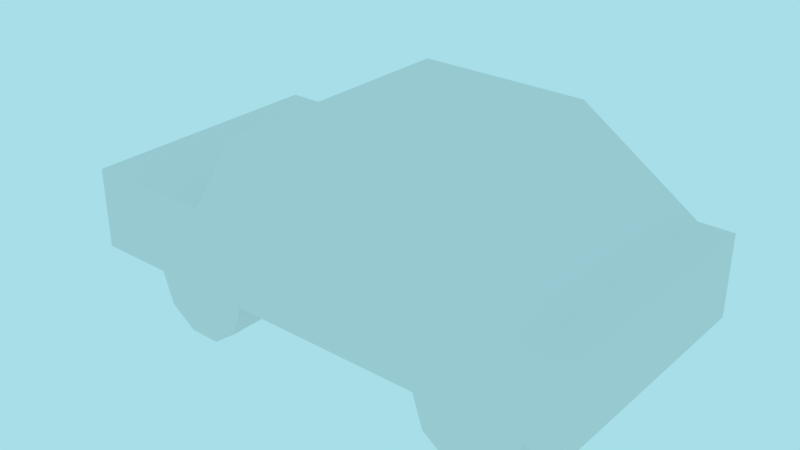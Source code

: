 # Source: car.blend  (saved by Blender 2.64.0; exported with 4.5.12 LTS)
import bpy
from mathutils import Matrix  # noqa: F401  (used for matrix-valued properties, if any)

bpy.ops.wm.read_factory_settings(use_empty=True)
scene = bpy.context.scene
scene.name = 'Scene'

# ---- collections
col_collection_1 = bpy.data.collections.new('Collection 1'); scene.collection.children.link(col_collection_1)

# ---- world
world_world = bpy.data.worlds.new('World'); scene.world = world_world
world_world.color = (0.3864, 0.7305, 0.7991)
world_world.use_sun_shadow = False
world_world.sun_shadow_jitter_overblur = 0.0
world_world.cycles.sampling_method = 'MANUAL'
world_world.cycles.sample_map_resolution = 256
world_world.light_settings.ao_factor = 0.5

# ---- meshes
me_cube = bpy.data.meshes.new('Cube')
me_cube.from_pydata([(-3.001, -1.506, -0.478), (-3.001, 1.506, -0.478), (3.001, 1.506, -0.478), (3.001, -1.506, -0.478), (-3.001, -1.506, 0.478), (-3.001, 1.506, 0.478), (3.001, 1.506, 0.478), (3.001, -1.506, 0.478), (-1.446, 1.506, 0.478), (-0.8484, 1.506, 1.428), (1.203, 1.506, 1.428), (2.598, 1.506, 0.478), (2.598, 1.506, -0.478), (0.6002, 1.506, -0.478), (-0.6002, 1.506, -0.478), (-1.446, 1.506, -0.478), (2.598, -1.506, 0.478), (1.203, -1.506, 1.428), (-0.8484, -1.506, 1.428), (-1.446, -1.506, 0.478), (-1.446, -1.506, -0.478), (-0.6002, -1.506, -0.478), (0.6002, -1.506, -0.478), (2.598, -1.506, -0.478), (-1.315, 1.5, 0.07063), (-1.315, -1.5, 0.07063), (-1.015, 1.5, -0.1473), (-1.015, -1.5, -0.1473), (-0.9, 1.5, -0.5), (-0.9, -1.5, -0.5), (-1.015, 1.5, -0.8527), (-1.015, -1.5, -0.8527), (-1.315, 1.5, -1.071), (-1.315, -1.5, -1.071), (-1.685, 1.5, -1.071), (-1.685, -1.5, -1.071), (-1.985, 1.5, -0.8527), (-1.985, -1.5, -0.8527), (-2.1, 1.5, -0.5), (-2.1, -1.5, -0.5), (-1.985, 1.5, -0.1473), (-1.985, -1.5, -0.1473), (-1.685, 1.5, 0.07063), (-1.685, -1.5, 0.07063), (2.185, 1.5, 0.07063), (2.185, -1.5, 0.07063), (2.485, 1.5, -0.1473), (2.485, -1.5, -0.1473), (2.6, 1.5, -0.5), (2.6, -1.5, -0.5), (2.485, 1.5, -0.8527), (2.485, -1.5, -0.8527), (2.185, 1.5, -1.071), (2.185, -1.5, -1.071), (1.815, 1.5, -1.071), (1.815, -1.5, -1.071), (1.515, 1.5, -0.8527), (1.515, -1.5, -0.8527), (1.4, 1.5, -0.5), (1.4, -1.5, -0.5), (1.515, 1.5, -0.1473), (1.515, -1.5, -0.1473), (1.815, 1.5, 0.07063), (1.815, -1.5, 0.07063)], [], [(4, 5, 1, 0), (11, 6, 2, 12), (6, 7, 3, 2), (19, 4, 0, 20), (23, 12, 2, 3), (19, 8, 5, 4), (5, 8, 15, 1), (8, 9, 14, 15), (9, 10, 13, 14), (10, 11, 12, 13), (7, 16, 23, 3), (16, 17, 22, 23), (17, 18, 21, 22), (18, 19, 20, 21), (0, 1, 15, 20), (20, 15, 14, 21), (21, 14, 13, 22), (22, 13, 12, 23), (7, 6, 11, 16), (16, 11, 10, 17), (17, 10, 9, 18), (18, 9, 8, 19), (24, 25, 27, 26), (26, 27, 29, 28), (28, 29, 31, 30), (30, 31, 33, 32), (32, 33, 35, 34), (34, 35, 37, 36), (36, 37, 39, 38), (38, 39, 41, 40), (27, 25, 43, 41, 39, 37, 35, 33, 31, 29), (42, 43, 25, 24), (40, 41, 43, 42), (24, 26, 28, 30, 32, 34, 36, 38, 40, 42), (44, 45, 47, 46), (46, 47, 49, 48), (48, 49, 51, 50), (50, 51, 53, 52), (52, 53, 55, 54), (54, 55, 57, 56), (56, 57, 59, 58), (58, 59, 61, 60), (47, 45, 63, 61, 59, 57, 55, 53, 51, 49), (62, 63, 45, 44), (60, 61, 63, 62), (44, 46, 48, 50, 52, 54, 56, 58, 60, 62)])
me_cube.use_remesh_preserve_volume = False
me_cube.use_remesh_preserve_attributes = False
me_cube.use_mirror_vertex_groups = False
me_cube.update()

# ---- objects
ob_cube = bpy.data.objects.new('Cube', me_cube)

# ---- transforms, parenting, visibility, modifiers, constraints
ob_cube.location = (0.0, 0.0, 0.0)
ob_cube.lineart.crease_threshold = 0.0

# ---- collection membership
col_collection_1.objects.link(ob_cube)

# ---- scene / render settings (as saved in the file)
scene.frame_start = 1; scene.frame_end = 140; scene.frame_set(0)
scene.render.engine = 'BLENDER_EEVEE_NEXT'
scene.render.image_settings.color_mode = 'RGB'
scene.render.image_settings.compression = 90
scene.render.resolution_percentage = 70
scene.render.dither_intensity = 0.0
scene.render.bake_margin = 2
scene.render.bake_bias = 0.0
scene.cycles.use_denoising = False
scene.cycles.samples = 10
scene.cycles.sampling_pattern = 'TABULATED_SOBOL'
scene.cycles.light_sampling_threshold = 0.0
scene.cycles.use_adaptive_sampling = False
scene.cycles.use_light_tree = False
scene.cycles.blur_glossy = 0.0
scene.cycles.volume_bounces = 1
scene.cycles.pixel_filter_type = 'GAUSSIAN'
scene.cycles.sample_clamp_indirect = 0.0
scene.view_settings.view_transform = 'Standard'
bpy.context.view_layer.update()

# ---- added for rendering (the .blend has no active camera): camera
cam_auto = bpy.data.cameras.new('AutoCamera')
cam_auto.lens = 50.0
cam_auto.sensor_width = 36.0
cam_auto.clip_end = 1000.0
ob_auto_camera = bpy.data.objects.new('AutoCamera', cam_auto)
scene.collection.objects.link(ob_auto_camera)
ob_auto_camera.location = (6.62938, -7.95526, 5.48217)
ob_auto_camera.rotation_euler = (1.09748, -7.21219e-08, 0.694738)
scene.camera = ob_auto_camera
bpy.context.view_layer.update()
